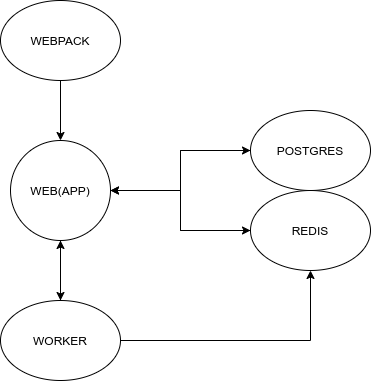

The diagram above was exported from draw.io. Its source (the exported page's mxGraphModel, read from the mxfile embedded in the PNG):
<mxGraphModel dx="796" dy="498" grid="1" gridSize="10" guides="1" tooltips="1" connect="1" arrows="1" fold="1" page="1" pageScale="1" pageWidth="850" pageHeight="1100" math="0" shadow="0">
  <root>
    <mxCell id="0" />
    <mxCell id="1" parent="0" />
    <mxCell id="8shg8Ma_1efJqoZz8mHW-9" style="edgeStyle=orthogonalEdgeStyle;rounded=0;orthogonalLoop=1;jettySize=auto;html=1;" edge="1" parent="1" source="8shg8Ma_1efJqoZz8mHW-1" target="8shg8Ma_1efJqoZz8mHW-4">
      <mxGeometry relative="1" as="geometry" />
    </mxCell>
    <mxCell id="8shg8Ma_1efJqoZz8mHW-10" style="edgeStyle=orthogonalEdgeStyle;rounded=0;orthogonalLoop=1;jettySize=auto;html=1;" edge="1" parent="1" source="8shg8Ma_1efJqoZz8mHW-1" target="8shg8Ma_1efJqoZz8mHW-7">
      <mxGeometry relative="1" as="geometry" />
    </mxCell>
    <mxCell id="8shg8Ma_1efJqoZz8mHW-11" style="edgeStyle=orthogonalEdgeStyle;rounded=0;orthogonalLoop=1;jettySize=auto;html=1;" edge="1" parent="1" source="8shg8Ma_1efJqoZz8mHW-1" target="8shg8Ma_1efJqoZz8mHW-8">
      <mxGeometry relative="1" as="geometry" />
    </mxCell>
    <mxCell id="8shg8Ma_1efJqoZz8mHW-1" value="WEB(APP)" style="ellipse;whiteSpace=wrap;html=1;aspect=fixed;" vertex="1" parent="1">
      <mxGeometry x="350" y="150" width="100" height="100" as="geometry" />
    </mxCell>
    <mxCell id="8shg8Ma_1efJqoZz8mHW-3" style="edgeStyle=orthogonalEdgeStyle;rounded=0;orthogonalLoop=1;jettySize=auto;html=1;" edge="1" parent="1" source="8shg8Ma_1efJqoZz8mHW-2" target="8shg8Ma_1efJqoZz8mHW-1">
      <mxGeometry relative="1" as="geometry" />
    </mxCell>
    <mxCell id="8shg8Ma_1efJqoZz8mHW-2" value="WEBPACK" style="ellipse;whiteSpace=wrap;html=1;" vertex="1" parent="1">
      <mxGeometry x="340" y="10" width="120" height="80" as="geometry" />
    </mxCell>
    <mxCell id="8shg8Ma_1efJqoZz8mHW-6" style="edgeStyle=orthogonalEdgeStyle;rounded=0;orthogonalLoop=1;jettySize=auto;html=1;" edge="1" parent="1" source="8shg8Ma_1efJqoZz8mHW-4" target="8shg8Ma_1efJqoZz8mHW-1">
      <mxGeometry relative="1" as="geometry" />
    </mxCell>
    <mxCell id="8shg8Ma_1efJqoZz8mHW-14" style="edgeStyle=orthogonalEdgeStyle;rounded=0;orthogonalLoop=1;jettySize=auto;html=1;" edge="1" parent="1" source="8shg8Ma_1efJqoZz8mHW-4" target="8shg8Ma_1efJqoZz8mHW-8">
      <mxGeometry relative="1" as="geometry" />
    </mxCell>
    <mxCell id="8shg8Ma_1efJqoZz8mHW-4" value="WORKER" style="ellipse;whiteSpace=wrap;html=1;" vertex="1" parent="1">
      <mxGeometry x="340" y="310" width="120" height="80" as="geometry" />
    </mxCell>
    <mxCell id="8shg8Ma_1efJqoZz8mHW-13" style="edgeStyle=orthogonalEdgeStyle;rounded=0;orthogonalLoop=1;jettySize=auto;html=1;" edge="1" parent="1" source="8shg8Ma_1efJqoZz8mHW-7" target="8shg8Ma_1efJqoZz8mHW-1">
      <mxGeometry relative="1" as="geometry" />
    </mxCell>
    <mxCell id="8shg8Ma_1efJqoZz8mHW-7" value="POSTGRES" style="ellipse;whiteSpace=wrap;html=1;" vertex="1" parent="1">
      <mxGeometry x="590" y="120" width="120" height="80" as="geometry" />
    </mxCell>
    <mxCell id="8shg8Ma_1efJqoZz8mHW-12" style="edgeStyle=orthogonalEdgeStyle;rounded=0;orthogonalLoop=1;jettySize=auto;html=1;" edge="1" parent="1" source="8shg8Ma_1efJqoZz8mHW-8" target="8shg8Ma_1efJqoZz8mHW-1">
      <mxGeometry relative="1" as="geometry" />
    </mxCell>
    <mxCell id="8shg8Ma_1efJqoZz8mHW-8" value="REDIS" style="ellipse;whiteSpace=wrap;html=1;" vertex="1" parent="1">
      <mxGeometry x="590" y="200" width="120" height="80" as="geometry" />
    </mxCell>
  </root>
</mxGraphModel>